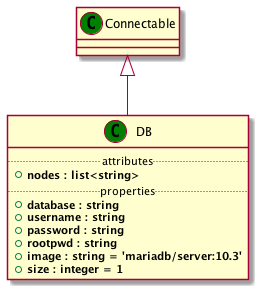

The diagram above was rendered by PlantUML. Its source (embedded in the PNG):
@startuml
set namespaceSeparator none
class "Connectable" as Connectable_CT << (C,green) >> {
}
class "DB" as DB_CT << (C,green) >> {
.. attributes ..
+<b>nodes : list<string>
.. properties ..
+<b>database : string
+<b>username : string
+<b>password : string
+<b>rootpwd : string
+<b>image : string = 'mariadb/server:10.3'
+<b>size : integer = 1
}
Connectable_CT <|-- DB_CT
@enduml